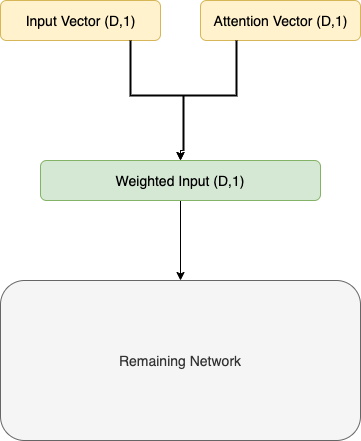

The diagram above was exported from draw.io. Its source (the exported page's mxGraphModel, read from the mxfile embedded in the PNG):
<mxGraphModel dx="946" dy="646" grid="1" gridSize="10" guides="1" tooltips="1" connect="1" arrows="1" fold="1" page="1" pageScale="1" pageWidth="850" pageHeight="1100" math="0" shadow="0">
  <root>
    <mxCell id="0" />
    <mxCell id="1" parent="0" />
    <mxCell id="XoSjXi0v-EPhDQlaVMUz-1" value="" style="rounded=1;whiteSpace=wrap;html=1;fillColor=#fff2cc;strokeColor=#d6b656;fontFamily=Helvetica;fontSize=14;" parent="1" vertex="1">
      <mxGeometry x="120" y="120" width="160" height="40" as="geometry" />
    </mxCell>
    <mxCell id="XoSjXi0v-EPhDQlaVMUz-2" value="Input Vector (D,1)" style="text;html=1;resizable=0;autosize=1;align=center;verticalAlign=middle;points=[];fillColor=none;strokeColor=none;rounded=0;fontFamily=Helvetica;fontSize=14;" parent="1" vertex="1">
      <mxGeometry x="135" y="130" width="130" height="20" as="geometry" />
    </mxCell>
    <mxCell id="XoSjXi0v-EPhDQlaVMUz-3" value="" style="rounded=1;whiteSpace=wrap;html=1;fillColor=#fff2cc;strokeColor=#d6b656;fontFamily=Helvetica;fontSize=14;" parent="1" vertex="1">
      <mxGeometry x="320" y="120" width="160" height="40" as="geometry" />
    </mxCell>
    <mxCell id="XoSjXi0v-EPhDQlaVMUz-4" value="Attention Vector (D,1)" style="text;html=1;resizable=0;autosize=1;align=center;verticalAlign=middle;points=[];fillColor=none;strokeColor=none;rounded=0;fontFamily=Helvetica;fontSize=14;" parent="1" vertex="1">
      <mxGeometry x="325" y="130" width="150" height="20" as="geometry" />
    </mxCell>
    <mxCell id="SF1epbcZcIbTeez3HeLp-5" style="edgeStyle=orthogonalEdgeStyle;rounded=0;orthogonalLoop=1;jettySize=auto;html=1;exitX=0.5;exitY=1;exitDx=0;exitDy=0;" edge="1" parent="1" source="XoSjXi0v-EPhDQlaVMUz-5" target="XoSjXi0v-EPhDQlaVMUz-11">
      <mxGeometry relative="1" as="geometry" />
    </mxCell>
    <mxCell id="XoSjXi0v-EPhDQlaVMUz-5" value="Weighted Input (D,1)" style="rounded=1;whiteSpace=wrap;html=1;fontFamily=Helvetica;fontSize=14;fillColor=#d5e8d4;strokeColor=#82b366;" parent="1" vertex="1">
      <mxGeometry x="160" y="280" width="280" height="40" as="geometry" />
    </mxCell>
    <mxCell id="XoSjXi0v-EPhDQlaVMUz-9" style="edgeStyle=orthogonalEdgeStyle;rounded=0;orthogonalLoop=1;jettySize=auto;html=1;exitX=0;exitY=0.5;exitDx=0;exitDy=0;exitPerimeter=0;entryX=0.5;entryY=0;entryDx=0;entryDy=0;fontFamily=Helvetica;fontSize=14;" parent="1" source="XoSjXi0v-EPhDQlaVMUz-6" target="XoSjXi0v-EPhDQlaVMUz-5" edge="1">
      <mxGeometry relative="1" as="geometry" />
    </mxCell>
    <mxCell id="SF1epbcZcIbTeez3HeLp-4" style="edgeStyle=orthogonalEdgeStyle;rounded=0;orthogonalLoop=1;jettySize=auto;html=1;exitX=0;exitY=0.5;exitDx=0;exitDy=0;exitPerimeter=0;entryX=0.5;entryY=0;entryDx=0;entryDy=0;" edge="1" parent="1" source="XoSjXi0v-EPhDQlaVMUz-6" target="XoSjXi0v-EPhDQlaVMUz-5">
      <mxGeometry relative="1" as="geometry" />
    </mxCell>
    <mxCell id="XoSjXi0v-EPhDQlaVMUz-6" value="" style="strokeWidth=2;html=1;shape=mxgraph.flowchart.annotation_2;align=left;labelPosition=right;pointerEvents=1;fontFamily=Helvetica;fontSize=14;direction=north;" parent="1" vertex="1">
      <mxGeometry x="250" y="160" width="106" height="110" as="geometry" />
    </mxCell>
    <mxCell id="XoSjXi0v-EPhDQlaVMUz-11" value="Remaining Network" style="rounded=1;whiteSpace=wrap;html=1;fontFamily=Helvetica;fontSize=14;fillColor=#f5f5f5;strokeColor=#666666;fontColor=#333333;" parent="1" vertex="1">
      <mxGeometry x="120" y="400" width="360" height="160" as="geometry" />
    </mxCell>
  </root>
</mxGraphModel>